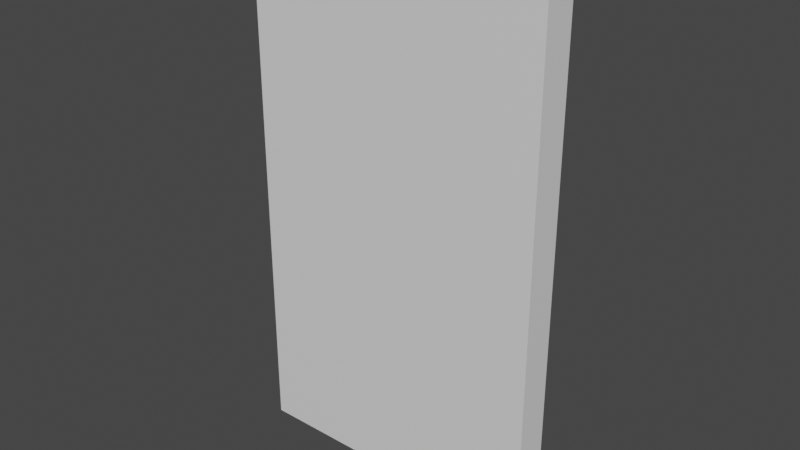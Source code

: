 # Source: door.blend  (saved by Blender 3.5.10; exported with 4.5.12 LTS)
import bpy
from mathutils import Matrix  # noqa: F401  (used for matrix-valued properties, if any)

bpy.ops.wm.read_factory_settings(use_empty=True)
scene = bpy.context.scene
scene.name = 'Scene'

# ---- collections
col_collection = bpy.data.collections.new('Collection'); scene.collection.children.link(col_collection)

# ---- materials (node trees are filled in below, after node groups)
mat_door = bpy.data.materials.new('Door')
mat_door.use_transparent_shadow = False

# ---- material node trees
mat_door.use_nodes = True; mat_door.node_tree.nodes.clear()
_N = mat_door.node_tree.nodes; _L = mat_door.node_tree.links
n0 = _N.new('ShaderNodeBsdfPrincipled'); n0.name = 'Principled BSDF'; n0.location = (10, 300)
n0.distribution = 'GGX'
n0.subsurface_method = 'RANDOM_WALK_SKIN'
n0.inputs[3].default_value = 1.45
n0.inputs[27].default_value = (0.0, 0.0, 0.0, 1.0)
n0.inputs[28].default_value = 1.0
n1 = _N.new('ShaderNodeOutputMaterial'); n1.name = 'Material Output'; n1.location = (300, 300)
_L.new(n0.outputs[0], n1.inputs[0])
n1.is_active_output = True

# ---- world
world_world = bpy.data.worlds.new('World'); scene.world = world_world
world_world.use_nodes = True; world_world.node_tree.nodes.clear()
_N = world_world.node_tree.nodes; _L = world_world.node_tree.links
n0 = _N.new('ShaderNodeOutputWorld'); n0.name = 'World Output'; n0.location = (300, 300)
n1 = _N.new('ShaderNodeBackground'); n1.name = 'Background'; n1.location = (10, 300)
n1.inputs[0].default_value = (0.05088, 0.05088, 0.05088, 1.0)
_L.new(n1.outputs[0], n0.inputs[0])
n0.is_active_output = True
world_world.color = (0.05088, 0.05088, 0.05088)
world_world.use_sun_shadow = False
world_world.sun_shadow_jitter_overblur = 0.0

# ---- meshes
me_cube_002 = bpy.data.meshes.new('Cube.002')
me_cube_002.from_pydata([(-1.25, -0.06908, 0.0), (-1.25, -0.06908, 2.19), (0.0, -0.06908, 0.0), (0.0, -0.06908, 2.19), (-1.25, 0.06908, 0.0), (-1.25, 0.06908, 2.19), (0.0, 0.06908, 2.19), (0.0, 0.06908, 0.0)], [], [(1, 0, 2, 3), (5, 6, 7, 4), (3, 2, 7, 6), (0, 1, 5, 4)])
_uv = me_cube_002.uv_layers.new(name='UVMap')
_uv.uv.foreach_set('vector', [1.177, 0.5, -0.3924, 0.5, -0.3924, -0.4008, 1.177, -0.4008, 1.177, 0.599, 1.177, 1.5, -0.3924, 1.5, -0.3924, 0.599, 1.177, -0.4008, -0.3924, -0.4008, -0.3924, -0.4998, 1.177, -0.4998, -0.3924, 0.5, 1.177, 0.5, 1.177, 0.599, -0.3924, 0.599])
me_cube_002.materials.append(mat_door)
me_cube_002.use_remesh_fix_poles = True
me_cube_002.use_remesh_preserve_attributes = False
me_cube_002.update()

# ---- objects
ob_cube_002 = bpy.data.objects.new('Cube.002', me_cube_002)

# ---- transforms, parenting, visibility, modifiers, constraints
ob_cube_002.location = (0.0, 0.0, 0.0)

# ---- collection membership
col_collection.objects.link(ob_cube_002)

# ---- scene / render settings (as saved in the file)
scene.frame_start = 1; scene.frame_end = 250; scene.frame_set(1)
scene.render.engine = 'BLENDER_EEVEE_NEXT'
scene.cycles.sampling_pattern = 'TABULATED_SOBOL'
scene.view_settings.view_transform = 'Filmic'
bpy.context.view_layer.update()

# ---- added for rendering (the .blend has no active camera and no usable light): camera, sun
cam_auto = bpy.data.cameras.new('AutoCamera')
cam_auto.lens = 50.0
cam_auto.sensor_width = 36.0
cam_auto.clip_end = 1000.0
ob_auto_camera = bpy.data.objects.new('AutoCamera', cam_auto)
scene.collection.objects.link(ob_auto_camera)
ob_auto_camera.location = (1.71146, -2.80375, 2.9641)
ob_auto_camera.rotation_euler = (1.09748, -7.21219e-08, 0.694738)
scene.camera = ob_auto_camera
light_auto_sun = bpy.data.lights.new('AutoSun', 'SUN')
light_auto_sun.energy = 3.0
light_auto_sun.angle = 0.0523599
ob_auto_sun = bpy.data.objects.new('AutoSun', light_auto_sun)
scene.collection.objects.link(ob_auto_sun)
ob_auto_sun.rotation_euler = (0.872665, 0.174533, 0.523599)
bpy.context.view_layer.update()
